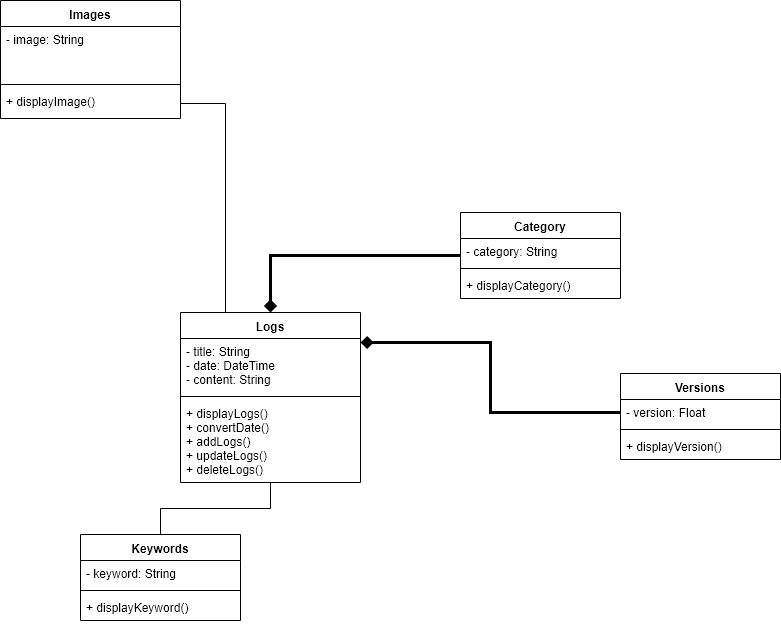

The diagram above was exported from draw.io. Its source (the exported page's mxGraphModel, read from the mxfile embedded in the PNG):
<mxGraphModel dx="738" dy="1684" grid="1" gridSize="10" guides="1" tooltips="1" connect="1" arrows="1" fold="1" page="1" pageScale="1" pageWidth="850" pageHeight="1100" math="0" shadow="0">
  <root>
    <mxCell id="0" />
    <mxCell id="1" parent="0" />
    <mxCell id="i2F10bG9rcGATKODICVF-9" value="Logs" style="swimlane;fontStyle=1;align=center;verticalAlign=top;childLayout=stackLayout;horizontal=1;startSize=26;horizontalStack=0;resizeParent=1;resizeParentMax=0;resizeLast=0;collapsible=1;marginBottom=0;" parent="1" vertex="1">
      <mxGeometry x="220" y="-453" width="180" height="170" as="geometry" />
    </mxCell>
    <mxCell id="i2F10bG9rcGATKODICVF-10" value="- title: String&#10;- date: DateTime&#10;- content: String" style="text;strokeColor=none;fillColor=none;align=left;verticalAlign=top;spacingLeft=4;spacingRight=4;overflow=hidden;rotatable=0;points=[[0,0.5],[1,0.5]];portConstraint=eastwest;" parent="i2F10bG9rcGATKODICVF-9" vertex="1">
      <mxGeometry y="26" width="180" height="54" as="geometry" />
    </mxCell>
    <mxCell id="i2F10bG9rcGATKODICVF-11" value="" style="line;strokeWidth=1;fillColor=none;align=left;verticalAlign=middle;spacingTop=-1;spacingLeft=3;spacingRight=3;rotatable=0;labelPosition=right;points=[];portConstraint=eastwest;" parent="i2F10bG9rcGATKODICVF-9" vertex="1">
      <mxGeometry y="80" width="180" height="8" as="geometry" />
    </mxCell>
    <mxCell id="i2F10bG9rcGATKODICVF-12" value="+ displayLogs()&#10;+ convertDate()&#10;+ addLogs()&#10;+ updateLogs()&#10;+ deleteLogs()&#10;&#10;&#10;" style="text;strokeColor=none;fillColor=none;align=left;verticalAlign=top;spacingLeft=4;spacingRight=4;overflow=hidden;rotatable=0;points=[[0,0.5],[1,0.5]];portConstraint=eastwest;" parent="i2F10bG9rcGATKODICVF-9" vertex="1">
      <mxGeometry y="88" width="180" height="82" as="geometry" />
    </mxCell>
    <mxCell id="i2F10bG9rcGATKODICVF-34" style="edgeStyle=orthogonalEdgeStyle;rounded=0;orthogonalLoop=1;jettySize=auto;html=1;startArrow=none;startFill=0;startSize=20;sourcePerimeterSpacing=0;endArrow=diamond;endFill=1;strokeWidth=3;" parent="1" source="i2F10bG9rcGATKODICVF-13" target="i2F10bG9rcGATKODICVF-9" edge="1">
      <mxGeometry relative="1" as="geometry" />
    </mxCell>
    <mxCell id="i2F10bG9rcGATKODICVF-13" value="Category" style="swimlane;fontStyle=1;align=center;verticalAlign=top;childLayout=stackLayout;horizontal=1;startSize=26;horizontalStack=0;resizeParent=1;resizeParentMax=0;resizeLast=0;collapsible=1;marginBottom=0;" parent="1" vertex="1">
      <mxGeometry x="500" y="-553" width="160" height="86" as="geometry" />
    </mxCell>
    <mxCell id="i2F10bG9rcGATKODICVF-14" value="- category: String" style="text;strokeColor=none;fillColor=none;align=left;verticalAlign=top;spacingLeft=4;spacingRight=4;overflow=hidden;rotatable=0;points=[[0,0.5],[1,0.5]];portConstraint=eastwest;" parent="i2F10bG9rcGATKODICVF-13" vertex="1">
      <mxGeometry y="26" width="160" height="26" as="geometry" />
    </mxCell>
    <mxCell id="i2F10bG9rcGATKODICVF-15" value="" style="line;strokeWidth=1;fillColor=none;align=left;verticalAlign=middle;spacingTop=-1;spacingLeft=3;spacingRight=3;rotatable=0;labelPosition=right;points=[];portConstraint=eastwest;" parent="i2F10bG9rcGATKODICVF-13" vertex="1">
      <mxGeometry y="52" width="160" height="8" as="geometry" />
    </mxCell>
    <mxCell id="i2F10bG9rcGATKODICVF-16" value="+ displayCategory()" style="text;strokeColor=none;fillColor=none;align=left;verticalAlign=top;spacingLeft=4;spacingRight=4;overflow=hidden;rotatable=0;points=[[0,0.5],[1,0.5]];portConstraint=eastwest;" parent="i2F10bG9rcGATKODICVF-13" vertex="1">
      <mxGeometry y="60" width="160" height="26" as="geometry" />
    </mxCell>
    <mxCell id="i2F10bG9rcGATKODICVF-18" value="Versions" style="swimlane;fontStyle=1;align=center;verticalAlign=top;childLayout=stackLayout;horizontal=1;startSize=26;horizontalStack=0;resizeParent=1;resizeParentMax=0;resizeLast=0;collapsible=1;marginBottom=0;" parent="1" vertex="1">
      <mxGeometry x="660" y="-392" width="160" height="86" as="geometry" />
    </mxCell>
    <mxCell id="i2F10bG9rcGATKODICVF-19" value="- version: Float" style="text;strokeColor=none;fillColor=none;align=left;verticalAlign=top;spacingLeft=4;spacingRight=4;overflow=hidden;rotatable=0;points=[[0,0.5],[1,0.5]];portConstraint=eastwest;" parent="i2F10bG9rcGATKODICVF-18" vertex="1">
      <mxGeometry y="26" width="160" height="26" as="geometry" />
    </mxCell>
    <mxCell id="i2F10bG9rcGATKODICVF-20" value="" style="line;strokeWidth=1;fillColor=none;align=left;verticalAlign=middle;spacingTop=-1;spacingLeft=3;spacingRight=3;rotatable=0;labelPosition=right;points=[];portConstraint=eastwest;" parent="i2F10bG9rcGATKODICVF-18" vertex="1">
      <mxGeometry y="52" width="160" height="8" as="geometry" />
    </mxCell>
    <mxCell id="i2F10bG9rcGATKODICVF-21" value="+ displayVersion()" style="text;strokeColor=none;fillColor=none;align=left;verticalAlign=top;spacingLeft=4;spacingRight=4;overflow=hidden;rotatable=0;points=[[0,0.5],[1,0.5]];portConstraint=eastwest;" parent="i2F10bG9rcGATKODICVF-18" vertex="1">
      <mxGeometry y="60" width="160" height="26" as="geometry" />
    </mxCell>
    <mxCell id="i2F10bG9rcGATKODICVF-32" style="edgeStyle=orthogonalEdgeStyle;rounded=0;orthogonalLoop=1;jettySize=auto;html=1;endArrow=none;endFill=0;" parent="1" source="i2F10bG9rcGATKODICVF-26" target="i2F10bG9rcGATKODICVF-9" edge="1">
      <mxGeometry relative="1" as="geometry" />
    </mxCell>
    <mxCell id="i2F10bG9rcGATKODICVF-26" value="Keywords" style="swimlane;fontStyle=1;align=center;verticalAlign=top;childLayout=stackLayout;horizontal=1;startSize=26;horizontalStack=0;resizeParent=1;resizeParentMax=0;resizeLast=0;collapsible=1;marginBottom=0;" parent="1" vertex="1">
      <mxGeometry x="120" y="-231" width="160" height="86" as="geometry" />
    </mxCell>
    <mxCell id="i2F10bG9rcGATKODICVF-27" value="- keyword: String" style="text;strokeColor=none;fillColor=none;align=left;verticalAlign=top;spacingLeft=4;spacingRight=4;overflow=hidden;rotatable=0;points=[[0,0.5],[1,0.5]];portConstraint=eastwest;" parent="i2F10bG9rcGATKODICVF-26" vertex="1">
      <mxGeometry y="26" width="160" height="26" as="geometry" />
    </mxCell>
    <mxCell id="i2F10bG9rcGATKODICVF-28" value="" style="line;strokeWidth=1;fillColor=none;align=left;verticalAlign=middle;spacingTop=-1;spacingLeft=3;spacingRight=3;rotatable=0;labelPosition=right;points=[];portConstraint=eastwest;" parent="i2F10bG9rcGATKODICVF-26" vertex="1">
      <mxGeometry y="52" width="160" height="8" as="geometry" />
    </mxCell>
    <mxCell id="i2F10bG9rcGATKODICVF-29" value="+ displayKeyword()" style="text;strokeColor=none;fillColor=none;align=left;verticalAlign=top;spacingLeft=4;spacingRight=4;overflow=hidden;rotatable=0;points=[[0,0.5],[1,0.5]];portConstraint=eastwest;" parent="i2F10bG9rcGATKODICVF-26" vertex="1">
      <mxGeometry y="60" width="160" height="26" as="geometry" />
    </mxCell>
    <mxCell id="i2F10bG9rcGATKODICVF-35" style="edgeStyle=orthogonalEdgeStyle;rounded=0;orthogonalLoop=1;jettySize=auto;html=1;entryX=1;entryY=0.074;entryDx=0;entryDy=0;entryPerimeter=0;startArrow=none;startFill=0;startSize=20;sourcePerimeterSpacing=0;endArrow=diamond;endFill=1;strokeWidth=3;" parent="1" source="i2F10bG9rcGATKODICVF-19" target="i2F10bG9rcGATKODICVF-10" edge="1">
      <mxGeometry relative="1" as="geometry" />
    </mxCell>
    <mxCell id="WCIChOFYp2wb4U3IDiSH-1" value="Images" style="swimlane;fontStyle=1;align=center;verticalAlign=top;childLayout=stackLayout;horizontal=1;startSize=26;horizontalStack=0;resizeParent=1;resizeParentMax=0;resizeLast=0;collapsible=1;marginBottom=0;" parent="1" vertex="1">
      <mxGeometry x="40" y="-765" width="180" height="118" as="geometry" />
    </mxCell>
    <mxCell id="WCIChOFYp2wb4U3IDiSH-2" value="- image: String&#10;" style="text;strokeColor=none;fillColor=none;align=left;verticalAlign=top;spacingLeft=4;spacingRight=4;overflow=hidden;rotatable=0;points=[[0,0.5],[1,0.5]];portConstraint=eastwest;" parent="WCIChOFYp2wb4U3IDiSH-1" vertex="1">
      <mxGeometry y="26" width="180" height="54" as="geometry" />
    </mxCell>
    <mxCell id="WCIChOFYp2wb4U3IDiSH-3" value="" style="line;strokeWidth=1;fillColor=none;align=left;verticalAlign=middle;spacingTop=-1;spacingLeft=3;spacingRight=3;rotatable=0;labelPosition=right;points=[];portConstraint=eastwest;" parent="WCIChOFYp2wb4U3IDiSH-1" vertex="1">
      <mxGeometry y="80" width="180" height="8" as="geometry" />
    </mxCell>
    <mxCell id="WCIChOFYp2wb4U3IDiSH-4" value="+ displayImage()&#10;" style="text;strokeColor=none;fillColor=none;align=left;verticalAlign=top;spacingLeft=4;spacingRight=4;overflow=hidden;rotatable=0;points=[[0,0.5],[1,0.5]];portConstraint=eastwest;" parent="WCIChOFYp2wb4U3IDiSH-1" vertex="1">
      <mxGeometry y="88" width="180" height="30" as="geometry" />
    </mxCell>
    <mxCell id="WCIChOFYp2wb4U3IDiSH-5" style="edgeStyle=orthogonalEdgeStyle;rounded=0;orthogonalLoop=1;jettySize=auto;html=1;entryX=0.25;entryY=0;entryDx=0;entryDy=0;endArrow=none;endFill=0;" parent="1" source="WCIChOFYp2wb4U3IDiSH-4" target="i2F10bG9rcGATKODICVF-9" edge="1">
      <mxGeometry relative="1" as="geometry" />
    </mxCell>
  </root>
</mxGraphModel>